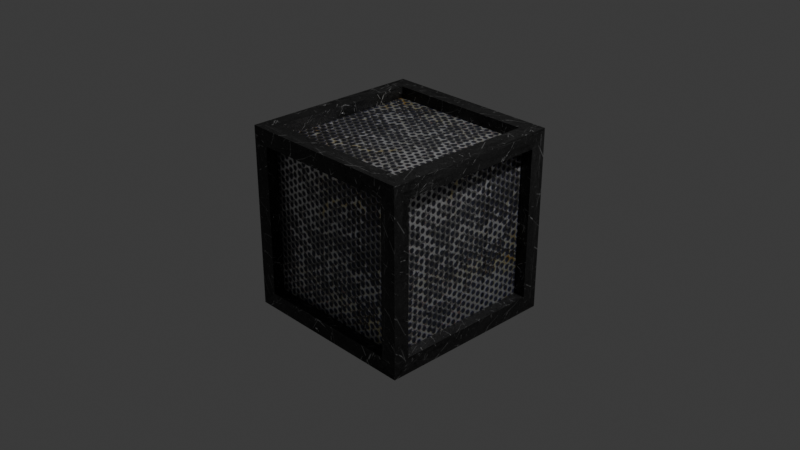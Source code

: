 # Source: BorderBlock.blend  (saved by Blender 5.0.118; exported with 4.5.12 LTS)
import bpy
from mathutils import Matrix  # noqa: F401  (used for matrix-valued properties, if any)

bpy.ops.wm.read_factory_settings(use_empty=True)
scene = bpy.context.scene
scene.name = 'Scene'

# ---- collections
col_collection = bpy.data.collections.new('Collection'); scene.collection.children.link(col_collection)

# ---- images (referenced by path relative to the original .blend; pixels are not part of the script)
import os
ASSET_DIR = os.environ.get("B2B_ASSET_DIR", "")  # directory of the original .blend (textures are referenced by path, not embedded)
HERE = os.path.dirname(os.path.abspath(__file__))  # packed textures are extracted next to this script under _unpacked/

def load_image(name, relpath, width, height, colorspace="sRGB"):
    """Load a texture the original file referenced (path relative to the .blend, or extracted next to this script)."""
    p = next((c for c in (os.path.join(HERE, relpath), os.path.join(ASSET_DIR, relpath)) if relpath and os.path.exists(c)), "")
    if p:
        img = bpy.data.images.load(p, check_existing=True)
        img.name = name
    else:  # same state as the original file: an image datablock whose file is absent (Cycles renders it pink)
        img = bpy.data.images.new(name, width, height)
        img.source = "FILE"
        img.filepath = "//" + (relpath or name)
    img.colorspace_settings.name = colorspace
    return img
img_border_png = load_image('border.png', '_unpacked/border.215027c4.png', 512, 512, 'sRGB')

# ---- materials (node trees are filled in below, after node groups)
mat_material = bpy.data.materials.new('Material')
mat_material.alpha_threshold = 0.0
mat_material.use_backface_culling_lightprobe_volume = False
mat_material.roughness = 0.5
mat_material.line_color = (0.0, 0.0, 0.0, 1.0)

# ---- material node trees
mat_material.use_nodes = True; mat_material.node_tree.nodes.clear()
_N = mat_material.node_tree.nodes; _L = mat_material.node_tree.links
n0 = _N.new('ShaderNodeOutputMaterial'); n0.name = 'Material Output'; n0.location = (200, 100)
n1 = _N.new('ShaderNodeBsdfPrincipled'); n1.name = 'Principled BSDF'; n1.location = (-200, 100)
n1.inputs[1].default_value = 0.7734
n2 = _N.new('ShaderNodeTexImage'); n2.name = 'Image Texture'; n2.location = (-690, 98)
n2.image = img_border_png
_L.new(n1.outputs[0], n0.inputs[0])
_L.new(n2.outputs[0], n1.inputs[0])
n0.is_active_output = True

# ---- world
world_world = bpy.data.worlds.new('World'); scene.world = world_world
world_world.use_nodes = True; world_world.node_tree.nodes.clear()
_N = world_world.node_tree.nodes; _L = world_world.node_tree.links
n0 = _N.new('ShaderNodeOutputWorld'); n0.name = 'World Output'; n0.location = (200, 100)
n1 = _N.new('ShaderNodeBackground'); n1.name = 'Background'; n1.location = (-200, 100)
n1.inputs[0].default_value = (0.05088, 0.05088, 0.05088, 1.0)
_L.new(n1.outputs[0], n0.inputs[0])
n0.is_active_output = True
world_world.color = (0.05088, 0.05088, 0.05088)
world_world.sun_shadow_jitter_overblur = 0.0

# ---- cameras
cam_camera = bpy.data.cameras.new('Camera')
cam_camera.clip_end = 100.0
cam_camera.ortho_scale = 7.314

# ---- lights
light_light = bpy.data.lights.new('Light', 'POINT')
light_light.energy = 1000.0
light_light.shadow_soft_size = 0.1

# ---- meshes
me_cube = bpy.data.meshes.new('Cube')
me_cube.from_pydata([(1.0, 1.0, 1.0), (1.0, 1.0, -1.0), (1.0, -1.0, 1.0), (1.0, -1.0, -1.0), (-1.0, 1.0, 1.0), (-1.0, 1.0, -1.0), (-1.0, -1.0, 1.0), (-1.0, -1.0, -1.0), (0.8238, 0.8238, 1.0), (-0.8238, 0.8238, 1.0), (-0.8238, -0.8238, 1.0), (0.8238, -0.8238, 1.0), (0.8238, -1.0, -0.8238), (0.8238, -1.0, 0.8238), (-0.8238, -1.0, 0.8238), (-0.8238, -1.0, -0.8238), (-1.0, -0.8238, -0.8238), (-1.0, -0.8238, 0.8238), (-1.0, 0.8238, 0.8238), (-1.0, 0.8238, -0.8238), (-0.8238, 0.8238, -1.0), (0.8238, 0.8238, -1.0), (0.8238, -0.8238, -1.0), (-0.8238, -0.8238, -1.0), (1.0, 0.8238, -0.8238), (1.0, 0.8238, 0.8238), (1.0, -0.8238, 0.8238), (1.0, -0.8238, -0.8238), (-0.8238, 1.0, -0.8238), (-0.8238, 1.0, 0.8238), (0.8238, 1.0, 0.8238), (0.8238, 1.0, -0.8238), (-0.8238, 0.8238, 0.8722), (0.8238, 0.8238, 0.8722), (0.8238, -0.8238, 0.8722), (-0.8238, -0.8238, 0.8722), (0.8238, -0.8722, 0.8238), (0.8238, -0.8722, -0.8238), (-0.8238, -0.8722, -0.8238), (-0.8238, -0.8722, 0.8238), (-0.8722, -0.8238, -0.8238), (-0.8722, -0.8238, 0.8238), (-0.8722, 0.8238, -0.8238), (-0.8722, 0.8238, 0.8238), (0.8238, 0.8238, -0.8722), (-0.8238, 0.8238, -0.8722), (-0.8238, -0.8238, -0.8722), (0.8238, -0.8238, -0.8722), (0.8722, 0.8238, 0.8238), (0.8722, 0.8238, -0.8238), (0.8722, -0.8238, -0.8238), (0.8722, -0.8238, 0.8238), (-0.8238, 0.8722, 0.8238), (-0.8238, 0.8722, -0.8238), (0.8238, 0.8722, -0.8238), (0.8238, 0.8722, 0.8238)], [], [(20, 21, 44, 45), (15, 12, 37, 38), (16, 17, 41, 40), (11, 8, 33, 34), (12, 13, 36, 37), (8, 9, 32, 33), (0, 4, 9, 8), (4, 6, 10, 9), (6, 2, 11, 10), (2, 0, 8, 11), (3, 2, 13, 12), (2, 6, 14, 13), (6, 7, 15, 14), (7, 3, 12, 15), (7, 6, 17, 16), (6, 4, 18, 17), (4, 5, 19, 18), (5, 7, 16, 19), (5, 1, 21, 20), (1, 3, 22, 21), (3, 7, 23, 22), (7, 5, 20, 23), (1, 0, 25, 24), (0, 2, 26, 25), (2, 3, 27, 26), (3, 1, 24, 27), (5, 4, 29, 28), (4, 0, 30, 29), (0, 1, 31, 30), (1, 5, 28, 31), (33, 32, 35, 34), (37, 36, 39, 38), (40, 41, 43, 42), (45, 44, 47, 46), (49, 48, 51, 50), (53, 52, 55, 54), (9, 10, 35, 32), (19, 16, 40, 42), (24, 25, 48, 49), (13, 14, 39, 36), (23, 20, 45, 46), (28, 29, 52, 53), (10, 11, 34, 35), (17, 18, 43, 41), (27, 24, 49, 50), (14, 15, 38, 39), (21, 22, 47, 44), (31, 28, 53, 54), (18, 19, 42, 43), (25, 26, 51, 48), (22, 23, 46, 47), (29, 30, 55, 52), (26, 27, 50, 51), (30, 31, 54, 55)])
_uv = me_cube.uv_layers.new(name='UVMap')
_uv.uv.foreach_set('vector', [0.8724, 0.07529, 0.0682, 0.07529, 0.0682, 0.01293, 0.8724, 0.01293, 0.0682, 0.07529, 0.8724, 0.07529, 0.8724, 0.1376, 0.0682, 0.1376, 0.03107, 0.02317, 0.9523, 0.02317, 0.9523, 0.0946, 0.03107, 0.0946, 0.0682, 0.1376, 0.8724, 0.1376, 0.8724, 0.2, 0.0682, 0.2, 0.03107, 0.0946, 0.9523, 0.0946, 0.9523, 0.166, 0.03107, 0.166, 0.0682, 0.2, 0.8724, 0.2, 0.8724, 0.2624, 0.0682, 0.2624, 0.9637, 0.2143, 0.02176, 0.2143, 0.1048, 0.1314, 0.8807, 0.1314, 0.08519, 0.01832, 0.7725, 0.01832, 0.7119, 0.07888, 0.1457, 0.07888, 0.7725, 0.1394, 0.08519, 0.1394, 0.1457, 0.07888, 0.7119, 0.07888, 0.7725, 0.2, 0.08519, 0.2, 0.1457, 0.1394, 0.7119, 0.1394, 0.9298, 0.175, 0.09323, 0.175, 0.1669, 0.1013, 0.8561, 0.1013, 0.08519, 0.2, 0.7725, 0.2, 0.7119, 0.2605, 0.1457, 0.2605, 0.09323, 0.175, 0.9298, 0.175, 0.8561, 0.2487, 0.1669, 0.2487, 0.7725, 0.3211, 0.08519, 0.3211, 0.1457, 0.2605, 0.7119, 0.2605, 0.9298, 0.3224, 0.09323, 0.3224, 0.1669, 0.2487, 0.8561, 0.2487, 0.9062, 0.09174, 0.01008, 0.09174, 0.08903, 0.01279, 0.8272, 0.01279, 0.2078, 0.02143, 0.8597, 0.02143, 0.8023, 0.07887, 0.2652, 0.07887, 0.01008, 0.09174, 0.9062, 0.09174, 0.8272, 0.1707, 0.08903, 0.1707, 0.9062, 0.2497, 0.01008, 0.2497, 0.08903, 0.1707, 0.8272, 0.1707, 0.01008, 0.2497, 0.9062, 0.2497, 0.8272, 0.3286, 0.08903, 0.3286, 0.193, 0.08935, 0.9537, 0.08935, 0.8867, 0.1564, 0.26, 0.1564, 0.9537, 0.2234, 0.193, 0.2234, 0.26, 0.1564, 0.8867, 0.1564, 0.8597, 0.1363, 0.2078, 0.1363, 0.2652, 0.07887, 0.8023, 0.07887, 0.9902, 0.1232, 0.02512, 0.1232, 0.1102, 0.03813, 0.9052, 0.03813, 0.2078, 0.1363, 0.8597, 0.1363, 0.8023, 0.1938, 0.2652, 0.1938, 0.02512, 0.1232, 0.9902, 0.1232, 0.9052, 0.2082, 0.1102, 0.2082, 0.8597, 0.2512, 0.2078, 0.2512, 0.2652, 0.1938, 0.8023, 0.1938, 0.02512, 0.2082, 0.9902, 0.2082, 0.9052, 0.2932, 0.1102, 0.2932, 0.2078, 0.2512, 0.8597, 0.2512, 0.8023, 0.3087, 0.2652, 0.3087, 0.9298, 0.1013, 0.09323, 0.1013, 0.1669, 0.02757, 0.8561, 0.02757, 0.6723, 0.3621, 0.6723, 0.9888, 0.0456, 0.9888, 0.0456, 0.3621, 0.7035, 0.9777, 0.07064, 0.9777, 0.07064, 0.3448, 0.7035, 0.3448, 0.9043, 0.9527, 0.3215, 0.9527, 0.3215, 0.3698, 0.9043, 0.3698, 0.7264, 0.3721, 0.7264, 0.9721, 0.1264, 0.9721, 0.1264, 0.3721, 0.8099, 0.9796, 0.186, 0.9796, 0.186, 0.3557, 0.8099, 0.3557, 0.7925, 0.9976, 0.1692, 0.9976, 0.1692, 0.3742, 0.7925, 0.3742, 0.0682, 0.2624, 0.8724, 0.2624, 0.8724, 0.3247, 0.0682, 0.3247, 0.03107, 0.166, 0.9523, 0.166, 0.9523, 0.2375, 0.03107, 0.2375, 0.03107, 0.2375, 0.9523, 0.2375, 0.9523, 0.3089, 0.03107, 0.3089, 0.1216, 0.02501, 0.8794, 0.02501, 0.8794, 0.08377, 0.1216, 0.08377, 0.8794, 0.1425, 0.1216, 0.1425, 0.1216, 0.08377, 0.8794, 0.08377, 0.03196, 0.0596, 0.8801, 0.0596, 0.8801, 0.1254, 0.03196, 0.1254, 0.1216, 0.1425, 0.8794, 0.1425, 0.8794, 0.2013, 0.1216, 0.2013, 0.8801, 0.1911, 0.03196, 0.1911, 0.03196, 0.1254, 0.8801, 0.1254, 0.8801, 0.2569, 0.03196, 0.2569, 0.03196, 0.1911, 0.8801, 0.1911, 0.8801, 0.3226, 0.03196, 0.3226, 0.03196, 0.2569, 0.8801, 0.2569, 0.9679, 0.1993, 0.04662, 0.1993, 0.04662, 0.1278, 0.9679, 0.1278, 0.8794, 0.2601, 0.1216, 0.2601, 0.1216, 0.2013, 0.8794, 0.2013, 0.7292, 0.1653, 0.01226, 0.1653, 0.01226, 0.1097, 0.7292, 0.1097, 0.01226, 0.1653, 0.7292, 0.1653, 0.7292, 0.2209, 0.01226, 0.2209, 0.9679, 0.2707, 0.04662, 0.2707, 0.04662, 0.1993, 0.9679, 0.1993, 0.8794, 0.3188, 0.1216, 0.3188, 0.1216, 0.2601, 0.8794, 0.2601, 0.7292, 0.2765, 0.01226, 0.2765, 0.01226, 0.2209, 0.7292, 0.2209, 0.7292, 0.332, 0.01226, 0.332, 0.01226, 0.2765, 0.7292, 0.2765])
me_cube.materials.append(mat_material)
me_cube.use_mirror_vertex_groups = False
me_cube.update()

# ---- objects
ob_cube = bpy.data.objects.new('Cube', me_cube)
ob_light = bpy.data.objects.new('Light', light_light)
ob_camera = bpy.data.objects.new('Camera', cam_camera)

# ---- transforms, parenting, visibility, modifiers, constraints
ob_cube.location = (0.0, 0.0, 0.0)
ob_cube.lock_rotations_4d = False
ob_cube.empty_display_type = 'ARROWS'
ob_cube.lineart.crease_threshold = 0.0
ob_light.location = (4.076, 1.005, 5.904)
ob_light.rotation_euler = (0.6503, 0.05522, 1.866)
ob_light.lock_rotations_4d = False
ob_light.empty_display_type = 'ARROWS'
ob_light.color = (0.0, 0.0, 0.0, 0.0)
ob_light.lineart.crease_threshold = 0.0
ob_camera.location = (7.359, -6.926, 4.958)
ob_camera.rotation_euler = (1.109, 0.0, 0.8149)
ob_camera.lock_rotations_4d = False
ob_camera.empty_display_type = 'ARROWS'
ob_camera.color = (0.0, 0.0, 0.0, 0.0)
ob_camera.display_type = 'WIRE'
ob_camera.lineart.crease_threshold = 0.0

# ---- collection membership
col_collection.objects.link(ob_cube)
col_collection.objects.link(ob_light)
col_collection.objects.link(ob_camera)

# ---- scene / render settings (as saved in the file)
scene.camera = ob_camera
scene.frame_start = 1; scene.frame_end = 250; scene.frame_set(1)
scene.render.engine = 'BLENDER_EEVEE_NEXT'
scene.render.bake_bias = 0.0
scene.render.bake_samples = 0
scene.cycles.sampling_pattern = 'TABULATED_SOBOL'
scene.eevee.use_volume_custom_range = False
bpy.context.view_layer.update()
